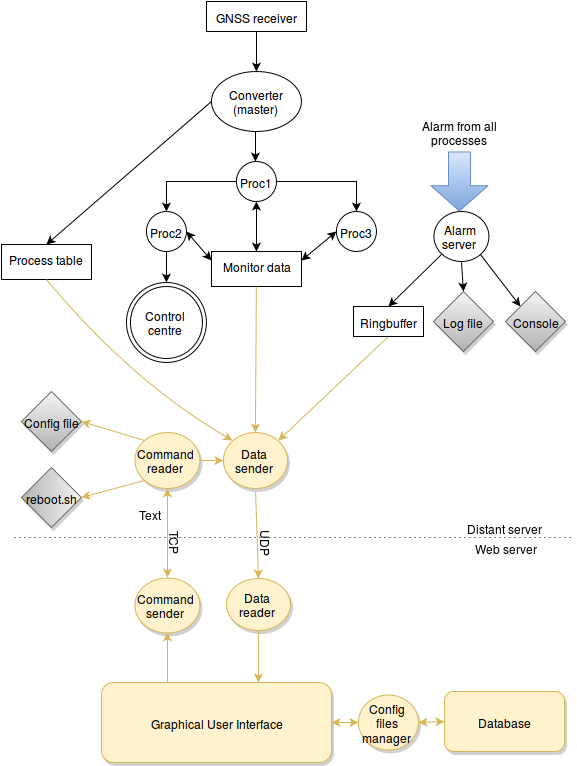

The diagram above was exported from draw.io. Its source (the exported page's mxGraphModel, read from the mxfile embedded in the PNG):
<mxGraphModel dx="1746" dy="484" grid="1" gridSize="10" guides="1" tooltips="1" connect="1" fold="1" page="1" pageScale="1" pageWidth="826" pageHeight="1169" style="default-style2" math="0">
  <root>
    <mxCell id="0" />
    <mxCell id="1" parent="0" />
    <mxCell id="2" value="GNSS receiver&lt;br&gt;" style="whiteSpace=wrap;html=1;" parent="1" vertex="1">
      <mxGeometry x="-475" y="70" width="100" height="30" as="geometry" />
    </mxCell>
    <mxCell id="5" value="Converter&lt;br&gt;(master)&lt;br&gt;" style="ellipse;whiteSpace=wrap;html=1;" parent="1" vertex="1">
      <mxGeometry x="-470" y="140" width="90" height="60" as="geometry" />
    </mxCell>
    <mxCell id="7" value="" style="endArrow=classic;html=1;entryX=0.5;entryY=0;exitX=0.5;exitY=1;" parent="1" source="2" target="5" edge="1">
      <mxGeometry width="50" height="50" relative="1" as="geometry">
        <mxPoint x="-555" y="60" as="sourcePoint" />
        <mxPoint x="-505" y="10" as="targetPoint" />
      </mxGeometry>
    </mxCell>
    <mxCell id="12" value="" style="endArrow=classic;html=1;fontColor=#3399FF;" parent="1" edge="1">
      <mxGeometry width="50" height="50" relative="1" as="geometry">
        <mxPoint x="-426" y="200" as="sourcePoint" />
        <mxPoint x="-426" y="230" as="targetPoint" />
        <Array as="points">
          <mxPoint x="-426" y="230" />
        </Array>
      </mxGeometry>
    </mxCell>
    <mxCell id="13" value="Proc1" style="ellipse;whiteSpace=wrap;html=1;fontColor=#000000;" parent="1" vertex="1">
      <mxGeometry x="-445" y="230" width="40" height="40" as="geometry" />
    </mxCell>
    <mxCell id="16" style="edgeStyle=orthogonalEdgeStyle;rounded=0;html=1;exitX=1;exitY=0.5;entryX=1;entryY=0.5;fontColor=#3399FF;" parent="1" source="13" target="13" edge="1">
      <mxGeometry relative="1" as="geometry" />
    </mxCell>
    <mxCell id="24" value="Proc3" style="ellipse;whiteSpace=wrap;html=1;fontColor=#000000;" parent="1" vertex="1">
      <mxGeometry x="-345" y="280" width="40" height="40" as="geometry" />
    </mxCell>
    <mxCell id="25" value="Alarm server&lt;br&gt;" style="ellipse;whiteSpace=wrap;html=1;fontColor=#000000;" parent="1" vertex="1">
      <mxGeometry x="-248" y="280" width="55" height="50" as="geometry" />
    </mxCell>
    <mxCell id="26" value="Proc2&lt;br&gt;" style="ellipse;whiteSpace=wrap;html=1;fontColor=#000000;" parent="1" vertex="1">
      <mxGeometry x="-535" y="280" width="40" height="40" as="geometry" />
    </mxCell>
    <mxCell id="28" style="edgeStyle=orthogonalEdgeStyle;rounded=0;html=1;exitX=1;exitY=0.5;entryX=0.5;entryY=0;fontColor=#000000;" parent="1" source="13" target="24" edge="1">
      <mxGeometry relative="1" as="geometry" />
    </mxCell>
    <mxCell id="31" style="edgeStyle=orthogonalEdgeStyle;rounded=0;html=1;exitX=0;exitY=0.5;entryX=0.5;entryY=0;fontColor=#000000;" parent="1" source="13" target="26" edge="1">
      <mxGeometry relative="1" as="geometry" />
    </mxCell>
    <mxCell id="36" value="Control centre&lt;br&gt;" style="ellipse;shape=doubleEllipse;whiteSpace=wrap;html=1;fontColor=#000000;" parent="1" vertex="1">
      <mxGeometry x="-555" y="351" width="80" height="80" as="geometry" />
    </mxCell>
    <mxCell id="37" value="" style="endArrow=classic;html=1;fontColor=#000000;entryX=0.5;entryY=0;" parent="1" target="36" edge="1">
      <mxGeometry width="50" height="50" relative="1" as="geometry">
        <mxPoint x="-515" y="320" as="sourcePoint" />
        <mxPoint x="-490" y="380" as="targetPoint" />
      </mxGeometry>
    </mxCell>
    <mxCell id="41" value="Monitor data&lt;br&gt;" style="whiteSpace=wrap;html=1;fontColor=#000000;horizontal=1;verticalAlign=top;" parent="1" vertex="1">
      <mxGeometry x="-470" y="320" width="90" height="35" as="geometry" />
    </mxCell>
    <mxCell id="42" value="" style="endArrow=classic;startArrow=classic;html=1;fontColor=#000000;entryX=0.5;entryY=1;exitX=0.5;exitY=0;" parent="1" target="13" edge="1" source="41">
      <mxGeometry width="50" height="50" relative="1" as="geometry">
        <mxPoint x="-425" y="300" as="sourcePoint" />
        <mxPoint x="-325" y="190" as="targetPoint" />
      </mxGeometry>
    </mxCell>
    <mxCell id="43" value="" style="endArrow=classic;startArrow=classic;html=1;fontColor=#000000;entryX=0;entryY=0.5;exitX=1;exitY=0.25;" parent="1" source="41" target="24" edge="1">
      <mxGeometry x="-415" y="280" width="50" height="50" as="geometry">
        <mxPoint x="-415" y="310" as="sourcePoint" />
        <mxPoint x="-415" y="280" as="targetPoint" />
      </mxGeometry>
    </mxCell>
    <mxCell id="45" value="" style="endArrow=classic;startArrow=classic;html=1;fontColor=#000000;entryX=0;entryY=0.25;exitX=1;exitY=0.5;" parent="1" source="26" target="41" edge="1">
      <mxGeometry x="-395" y="300" width="50" height="50" as="geometry">
        <mxPoint x="-360" y="335" as="sourcePoint" />
        <mxPoint x="-325" y="320" as="targetPoint" />
      </mxGeometry>
    </mxCell>
    <mxCell id="56" value="" style="endArrow=none;html=1;dashed=1;dashPattern=1 4;shadow=0;" parent="1" edge="1">
      <mxGeometry width="50" height="50" relative="1" as="geometry">
        <mxPoint x="-667" y="606" as="sourcePoint" />
        <mxPoint x="-107" y="606" as="targetPoint" />
      </mxGeometry>
    </mxCell>
    <mxCell id="57" value="Distant server&lt;br&gt;" style="text;html=1;strokeColor=none;fillColor=none;align=center;verticalAlign=middle;whiteSpace=wrap;overflow=hidden;shadow=0;" parent="1" vertex="1">
      <mxGeometry x="-222" y="586" width="90" height="20" as="geometry" />
    </mxCell>
    <mxCell id="58" value="Web server&lt;br&gt;" style="text;html=1;strokeColor=none;fillColor=none;align=center;verticalAlign=middle;whiteSpace=wrap;overflow=hidden;shadow=0;" parent="1" vertex="1">
      <mxGeometry x="-221" y="606" width="90" height="20" as="geometry" />
    </mxCell>
    <mxCell id="60" value="&lt;div align=&quot;right&quot;&gt;Graphical User Interface&lt;br&gt;&lt;/div&gt;" style="rounded=1;whiteSpace=wrap;html=1;yellow;gradientColor=none;glass=0;align=center;labelPosition=center;verticalLabelPosition=middle;verticalAlign=middle;" parent="1" vertex="1">
      <mxGeometry x="-580" y="751" width="230" height="80" as="geometry" />
    </mxCell>
    <mxCell id="61" value="Database" style="rounded=1;whiteSpace=wrap;html=1;yellow;gradientColor=none;glass=0;" parent="1" vertex="1">
      <mxGeometry x="-236.91666666666663" y="760" width="120" height="60" as="geometry" />
    </mxCell>
    <mxCell id="64" value="" style="endArrow=classic;html=1;yellow;shadow=0;exitX=0.5;exitY=1;entryX=0.5;entryY=0;" parent="1" source="137" target="140" edge="1">
      <mxGeometry width="50" height="50" relative="1" as="geometry">
        <mxPoint x="-348" y="641" as="sourcePoint" />
        <mxPoint x="-345" y="861" as="targetPoint" />
      </mxGeometry>
    </mxCell>
    <mxCell id="68" value="UDP" style="text;html=1;strokeColor=none;fillColor=none;align=center;verticalAlign=middle;whiteSpace=wrap;overflow=hidden;shadow=0;glass=0;horizontal=0;rotation=-180;" parent="1" vertex="1">
      <mxGeometry x="-434" y="586" width="40" height="50" as="geometry" />
    </mxCell>
    <mxCell id="100" style="edgeStyle=orthogonalEdgeStyle;rounded=0;html=1;exitX=0.75;exitY=1;entryX=0.75;entryY=1;shadow=0;" parent="1" source="61" target="61" edge="1">
      <mxGeometry relative="1" as="geometry" />
    </mxCell>
    <mxCell id="137" value="Data sender&lt;br&gt;" style="ellipse;whiteSpace=wrap;html=1;yellow;gradientColor=none;" parent="1" vertex="1">
      <mxGeometry x="-458" y="501" width="64" height="56" as="geometry" />
    </mxCell>
    <mxCell id="138" value="Command reader&lt;br&gt;" style="ellipse;whiteSpace=wrap;html=1;yellow;gradientColor=none;" parent="1" vertex="1">
      <mxGeometry x="-547" y="501" width="65" height="56" as="geometry" />
    </mxCell>
    <mxCell id="139" value="" style="endArrow=classic;html=1;exitX=1;exitY=0.5;entryX=0;entryY=0.5;yellow;shadow=0;" parent="1" source="138" target="137" edge="1">
      <mxGeometry width="50" height="50" relative="1" as="geometry">
        <mxPoint x="-497" y="521" as="sourcePoint" />
        <mxPoint x="-447" y="471" as="targetPoint" />
      </mxGeometry>
    </mxCell>
    <mxCell id="140" value="Data reader&lt;br&gt;" style="ellipse;whiteSpace=wrap;html=1;yellow;gradientColor=none;" parent="1" vertex="1">
      <mxGeometry x="-455" y="647" width="64" height="52" as="geometry" />
    </mxCell>
    <mxCell id="141" value="" style="endArrow=classic;html=1;exitX=0.5;exitY=1;yellow;shadow=0;" parent="1" source="140" edge="1">
      <mxGeometry width="50" height="50" relative="1" as="geometry">
        <mxPoint x="-456" y="826" as="sourcePoint" />
        <mxPoint x="-423" y="751" as="targetPoint" />
      </mxGeometry>
    </mxCell>
    <mxCell id="142" value="Config files manager&lt;br&gt;" style="ellipse;whiteSpace=wrap;html=1;yellow;gradientColor=none;" parent="1" vertex="1">
      <mxGeometry x="-323" y="763" width="60" height="55" as="geometry" />
    </mxCell>
    <mxCell id="143" value="Command sender&lt;br&gt;" style="ellipse;whiteSpace=wrap;html=1;yellow;gradientColor=none;" parent="1" vertex="1">
      <mxGeometry x="-547" y="646" width="65" height="55" as="geometry" />
    </mxCell>
    <mxCell id="148" value="" style="endArrow=classic;startArrow=classic;html=1;exitX=1;exitY=0.5;entryX=1;entryY=0.5;yellow;shadow=0;" parent="1" source="142" target="142" edge="1">
      <mxGeometry x="-749" y="821" width="50" height="50" as="geometry">
        <mxPoint x="-749" y="821" as="sourcePoint" />
        <mxPoint x="-721" y="821" as="targetPoint" />
      </mxGeometry>
    </mxCell>
    <mxCell id="151" value="" style="endArrow=classic;startArrow=classic;html=1;yellow;shadow=0;entryX=0.5;entryY=1;exitX=0.5;exitY=0;" parent="1" source="143" target="138" edge="1">
      <mxGeometry width="50" height="50" relative="1" as="geometry">
        <mxPoint x="-539" y="641" as="sourcePoint" />
        <mxPoint x="-489" y="591" as="targetPoint" />
      </mxGeometry>
    </mxCell>
    <mxCell id="153" value="" style="endArrow=classic;html=1;entryX=0.5;entryY=1;yellow;shadow=0;" parent="1" target="143" edge="1">
      <mxGeometry width="50" height="50" relative="1" as="geometry">
        <mxPoint x="-514" y="751" as="sourcePoint" />
        <mxPoint x="-492" y="721" as="targetPoint" />
      </mxGeometry>
    </mxCell>
    <mxCell id="156" value="TCP" style="text;html=1;strokeColor=none;fillColor=none;align=center;verticalAlign=middle;whiteSpace=wrap;overflow=hidden;shadow=0;glass=0;horizontal=0;rotation=-180;" parent="1" vertex="1">
      <mxGeometry x="-525" y="586" width="40" height="50" as="geometry" />
    </mxCell>
    <mxCell id="157" value="" style="endArrow=classic;startArrow=classic;html=1;entryX=0;entryY=0.5;exitX=1;exitY=0.5;yellow;shadow=0;" parent="1" source="60" target="142" edge="1">
      <mxGeometry width="50" height="50" relative="1" as="geometry">
        <mxPoint x="-350" y="881" as="sourcePoint" />
        <mxPoint x="-300" y="831" as="targetPoint" />
      </mxGeometry>
    </mxCell>
    <mxCell id="159" value="" style="endArrow=classic;startArrow=classic;html=1;entryX=0;entryY=0.5;exitX=1;exitY=0.5;yellow;shadow=0;" parent="1" source="142" target="61" edge="1">
      <mxGeometry x="-263.08333333333326" y="790.7222222222222" width="50" height="50" as="geometry">
        <mxPoint x="-263.08333333333326" y="790.7222222222222" as="sourcePoint" />
        <mxPoint x="-236" y="790.7222222222222" as="targetPoint" />
      </mxGeometry>
    </mxCell>
    <mxCell id="160" value="Config file&lt;br&gt;" style="rhombus;whiteSpace=wrap;html=1;plain-gray;shadow=1;" parent="1" vertex="1">
      <mxGeometry x="-660" y="460" width="60" height="60" as="geometry" />
    </mxCell>
    <mxCell id="161" value="reboot.sh" style="rhombus;whiteSpace=wrap;html=1;plain-gray;shadow=1;direction=south;" parent="1" vertex="1">
      <mxGeometry x="-660" y="536" width="60" height="60" as="geometry" />
    </mxCell>
    <mxCell id="162" style="edgeStyle=orthogonalEdgeStyle;rounded=0;html=1;exitX=1;exitY=0;entryX=1;entryY=0;" parent="1" source="160" target="160" edge="1">
      <mxGeometry relative="1" as="geometry" />
    </mxCell>
    <mxCell id="164" value="" style="endArrow=classic;html=1;entryX=1;entryY=0.5;yellow;shadow=0;exitX=0;exitY=0;" parent="1" source="138" target="160" edge="1">
      <mxGeometry x="-472" y="539" width="50" height="50" as="geometry">
        <mxPoint x="-550" y="490" as="sourcePoint" />
        <mxPoint x="-444" y="539" as="targetPoint" />
      </mxGeometry>
    </mxCell>
    <mxCell id="165" value="" style="endArrow=classic;html=1;entryX=0.5;entryY=0;yellow;shadow=0;exitX=0;exitY=1;" parent="1" source="138" target="161" edge="1">
      <mxGeometry x="-462" y="549" width="50" height="50" as="geometry">
        <mxPoint x="-580" y="580" as="sourcePoint" />
        <mxPoint x="-605" y="515" as="targetPoint" />
      </mxGeometry>
    </mxCell>
    <mxCell id="167" value="Text" style="text;html=1;resizable=0;points=[];autosize=1;align=left;verticalAlign=top;spacingTop=-4;shadow=1;" parent="1" vertex="1">
      <mxGeometry x="-545" y="573" width="40" height="20" as="geometry" />
    </mxCell>
    <mxCell id="168" value="Process table&lt;br&gt;" style="whiteSpace=wrap;html=1;fontColor=#000000;horizontal=1;verticalAlign=top;" vertex="1" parent="1">
      <mxGeometry x="-680" y="313" width="90" height="35" as="geometry" />
    </mxCell>
    <mxCell id="170" value="" style="endArrow=classic;html=1;exitX=0;exitY=0.5;entryX=0.5;entryY=0;" edge="1" parent="1" source="5" target="168">
      <mxGeometry width="50" height="50" relative="1" as="geometry">
        <mxPoint x="-820" y="180" as="sourcePoint" />
        <mxPoint x="-770" y="130" as="targetPoint" />
      </mxGeometry>
    </mxCell>
    <mxCell id="179" value="" style="shape=flexArrow;endArrow=classic;html=1;endWidth=34;endSize=8.08;width=22;plain-blue" edge="1" parent="1">
      <mxGeometry width="50" height="50" relative="1" as="geometry">
        <mxPoint x="-222" y="220" as="sourcePoint" />
        <mxPoint x="-222" y="280" as="targetPoint" />
      </mxGeometry>
    </mxCell>
    <mxCell id="181" value="Alarm from all processes&lt;br&gt;" style="text;html=1;strokeColor=none;fillColor=none;align=center;verticalAlign=middle;whiteSpace=wrap;overflow=hidden;" vertex="1" parent="1">
      <mxGeometry x="-267" y="160" width="90" height="80" as="geometry" />
    </mxCell>
    <mxCell id="184" value="Log file&lt;br&gt;" style="rhombus;whiteSpace=wrap;html=1;shadow=1;plain-gray" vertex="1" parent="1">
      <mxGeometry x="-248" y="360" width="60" height="60" as="geometry" />
    </mxCell>
    <mxCell id="185" value="Console" style="rhombus;whiteSpace=wrap;html=1;shadow=1;plain-gray" vertex="1" parent="1">
      <mxGeometry x="-176" y="360" width="60" height="60" as="geometry" />
    </mxCell>
    <mxCell id="186" value="" style="endArrow=classic;html=1;entryX=0.5;entryY=0;exitX=0;exitY=1;" edge="1" parent="1" source="25" target="201">
      <mxGeometry width="50" height="50" relative="1" as="geometry">
        <mxPoint x="-305" y="500" as="sourcePoint" />
        <mxPoint x="-280" y="375" as="targetPoint" />
      </mxGeometry>
    </mxCell>
    <mxCell id="189" value="" style="endArrow=classic;html=1;entryX=0;entryY=0;exitX=1;exitY=1;" edge="1" parent="1" source="25" target="185">
      <mxGeometry width="50" height="50" relative="1" as="geometry">
        <mxPoint x="-820" y="180" as="sourcePoint" />
        <mxPoint x="-770" y="130" as="targetPoint" />
      </mxGeometry>
    </mxCell>
    <mxCell id="190" value="" style="endArrow=classic;html=1;entryX=0.5;entryY=0;exitX=0.5;exitY=1;" edge="1" parent="1" source="25" target="184">
      <mxGeometry width="50" height="50" relative="1" as="geometry">
        <mxPoint x="-820" y="180" as="sourcePoint" />
        <mxPoint x="-770" y="130" as="targetPoint" />
      </mxGeometry>
    </mxCell>
    <mxCell id="194" value="" style="endArrow=classic;html=1;entryX=0;entryY=0;yellow;shadow=0;exitX=0.5;exitY=1;curved=1;" edge="1" parent="1" source="168" target="137">
      <mxGeometry x="-369" y="500" width="50" height="50" as="geometry">
        <mxPoint x="-434" y="470" as="sourcePoint" />
        <mxPoint x="-497" y="451" as="targetPoint" />
        <Array as="points">
          <mxPoint x="-550" y="450" />
        </Array>
      </mxGeometry>
    </mxCell>
    <mxCell id="195" value="" style="endArrow=classic;html=1;entryX=0.5;entryY=0;plain-yellow" edge="1" parent="1" source="41" target="137">
      <mxGeometry width="50" height="50" relative="1" as="geometry">
        <mxPoint x="-820" y="290" as="sourcePoint" />
        <mxPoint x="-770" y="240" as="targetPoint" />
      </mxGeometry>
    </mxCell>
    <mxCell id="197" value="" style="endArrow=classic;html=1;plain-yellow;entryX=1;entryY=0;exitX=0.5;exitY=1;" edge="1" parent="1" source="201" target="137">
      <mxGeometry width="50" height="50" relative="1" as="geometry">
        <mxPoint x="-310" y="405" as="sourcePoint" />
        <mxPoint x="-770" y="240" as="targetPoint" />
      </mxGeometry>
    </mxCell>
    <mxCell id="201" value="Ringbuffer&lt;br&gt;" style="whiteSpace=wrap;html=1;" vertex="1" parent="1">
      <mxGeometry x="-328" y="375" width="70" height="30" as="geometry" />
    </mxCell>
  </root>
</mxGraphModel>